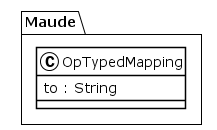

The diagram above was rendered by PlantUML. Its source (embedded in the PNG):
@startuml
!theme plain
package Maude {
class OpTypedMapping {
	 to : String
}
}
@enduml